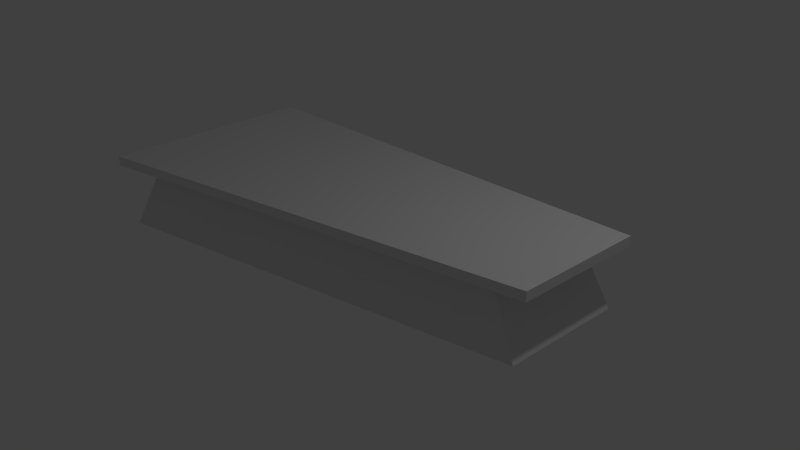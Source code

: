 # Source: table.blend  (saved by Blender 2.74.0; exported with 4.5.12 LTS)
import bpy
from mathutils import Matrix  # noqa: F401  (used for matrix-valued properties, if any)

bpy.ops.wm.read_factory_settings(use_empty=True)
scene = bpy.context.scene
scene.name = 'Scene'

# ---- collections
col_collection_1 = bpy.data.collections.new('Collection 1'); scene.collection.children.link(col_collection_1)

# ---- world
world_world = bpy.data.worlds.new('World'); scene.world = world_world
world_world.color = (0.05088, 0.05088, 0.05088)
world_world.use_sun_shadow = False
world_world.sun_shadow_jitter_overblur = 0.0
world_world.cycles.sampling_method = 'MANUAL'
world_world.cycles.sample_map_resolution = 256

# ---- cameras
cam_camera = bpy.data.cameras.new('Camera')
cam_camera.clip_end = 100.0
cam_camera.lens = 35.0
cam_camera.sensor_width = 32.0
cam_camera.sensor_height = 18.0
cam_camera.ortho_scale = 7.314
cam_camera.dof.focus_distance = 0.0
cam_camera.dof.aperture_fstop = 128.0

# ---- lights
light_lamp = bpy.data.lights.new('Lamp', 'POINT')
light_lamp.transmission_factor = 0.0
light_lamp.cutoff_distance = 30.0
light_lamp.energy = 100.0
light_lamp.shadow_buffer_clip_start = 1.001
light_lamp.shadow_soft_size = 0.1
light_lamp.shadow_maximum_resolution = 0.006
light_lamp.use_absolute_resolution = True
light_lamp.cycles.use_multiple_importance_sampling = False

# ---- meshes
me_cube_002 = bpy.data.meshes.new('Cube.002')
me_cube_002.from_pydata([(-1.0, -1.27, 13.82), (-1.0, -1.27, 15.82), (-1.0, 0.7296, 13.82), (-1.0, 0.7296, 15.82), (0.988, -0.4663, 13.82), (0.988, -0.4663, 15.82), (1.0, 0.7296, 13.82), (1.0, 0.7296, 15.82), (-0.8287, 0.5924, 13.82), (-0.8287, -1.064, 13.82), (0.8277, 0.5924, 13.82), (0.8177, -0.3981, 13.82), (-0.9539, 0.6927, 0.5695), (-0.9539, -1.215, 0.5695), (0.9536, 0.6927, 0.5695), (0.9422, -0.4479, 0.5695)], [], [(1, 3, 2, 0), (3, 7, 6, 2), (7, 5, 4, 6), (5, 1, 0, 4), (4, 0, 9, 11), (5, 7, 3, 1), (11, 9, 13, 15), (6, 4, 11, 10), (2, 6, 10, 8), (0, 2, 8, 9), (13, 12, 14, 15), (10, 11, 15, 14), (8, 10, 14, 12), (9, 8, 12, 13)])
me_cube_002.use_remesh_preserve_volume = False
me_cube_002.use_remesh_preserve_attributes = False
me_cube_002.use_mirror_vertex_groups = False
me_cube_002.update()

# ---- objects
ob_cube = bpy.data.objects.new('Cube', me_cube_002)
ob_lamp = bpy.data.objects.new('Lamp', light_lamp)
ob_camera = bpy.data.objects.new('Camera', cam_camera)

# ---- transforms, parenting, visibility, modifiers, constraints
ob_cube.location = (0.0, -2.98e-08, 0.0)
ob_cube.scale = (3.037, 1.433, 0.06315)
ob_cube.lineart.crease_threshold = 0.0
ob_lamp.location = (4.076, 1.005, 5.904)
ob_lamp.rotation_euler = (0.6503, 0.05522, 1.866)
ob_lamp.lock_rotations_4d = False
ob_lamp.empty_display_type = 'ARROWS'
ob_lamp.color = (0.0, 0.0, 0.0, 0.0)
ob_lamp.lineart.crease_threshold = 0.0
ob_camera.location = (7.481, -6.508, 5.344)
ob_camera.rotation_euler = (1.109, 0.01082, 0.8149)
ob_camera.lock_rotations_4d = False
ob_camera.empty_display_type = 'ARROWS'
ob_camera.color = (0.0, 0.0, 0.0, 0.0)
ob_camera.display_type = 'WIRE'
ob_camera.lineart.crease_threshold = 0.0

# ---- collection membership
col_collection_1.objects.link(ob_cube)
col_collection_1.objects.link(ob_lamp)
col_collection_1.objects.link(ob_camera)

# ---- scene / render settings (as saved in the file)
scene.camera = ob_camera
scene.frame_start = 1; scene.frame_end = 250; scene.frame_set(1)
scene.render.engine = 'BLENDER_EEVEE_NEXT'
scene.render.resolution_percentage = 50
scene.render.dither_intensity = 0.0
scene.cycles.use_denoising = False
scene.cycles.samples = 10
scene.cycles.sampling_pattern = 'TABULATED_SOBOL'
scene.cycles.light_sampling_threshold = 0.0
scene.cycles.use_adaptive_sampling = False
scene.cycles.use_light_tree = False
scene.cycles.blur_glossy = 0.0
scene.cycles.pixel_filter_type = 'GAUSSIAN'
scene.cycles.sample_clamp_indirect = 0.0
scene.view_settings.view_transform = 'Standard'
bpy.context.view_layer.update()
